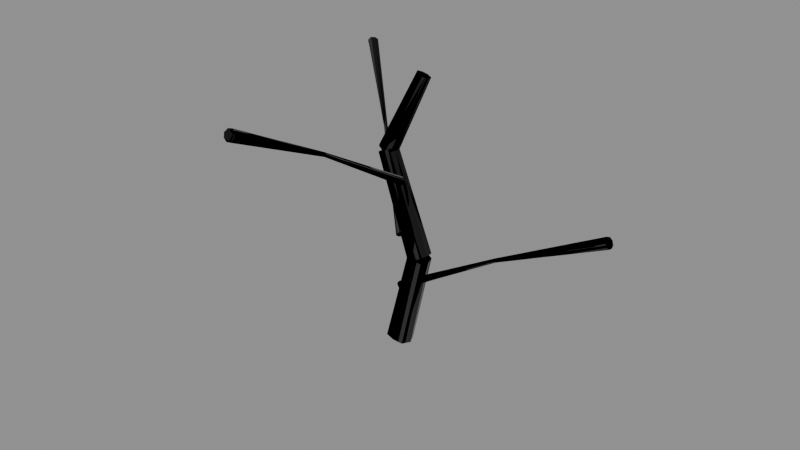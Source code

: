 # Source: debris.blend  (saved by Blender 5.2.44; exported with 4.5.12 LTS)
import bpy
from mathutils import Matrix  # noqa: F401  (used for matrix-valued properties, if any)

bpy.ops.wm.read_factory_settings(use_empty=True)
scene = bpy.context.scene
scene.name = 'Scene'

# ---- images (referenced by path relative to the original .blend; pixels are not part of the script)
import os
ASSET_DIR = os.environ.get("B2B_ASSET_DIR", "")  # directory of the original .blend (textures are referenced by path, not embedded)
HERE = os.path.dirname(os.path.abspath(__file__))  # packed textures are extracted next to this script under _unpacked/

def load_image(name, relpath, width, height, colorspace="sRGB"):
    """Load a texture the original file referenced (path relative to the .blend, or extracted next to this script)."""
    p = next((c for c in (os.path.join(HERE, relpath), os.path.join(ASSET_DIR, relpath)) if relpath and os.path.exists(c)), "")
    if p:
        img = bpy.data.images.load(p, check_existing=True)
        img.name = name
    else:  # same state as the original file: an image datablock whose file is absent (Cycles renders it pink)
        img = bpy.data.images.new(name, width, height)
        img.source = "FILE"
        img.filepath = "//" + (relpath or name)
    img.colorspace_settings.name = colorspace
    return img
img_mango_bark_color_png = load_image('mango_bark_color.png', '_unpacked/mango_bark_color.705b4da3.png', 1024, 1024, 'sRGB')
img_mango_bark_roughness_png = load_image('mango_bark_roughness.png', '_unpacked/mango_bark_roughness.a955977d.png', 1024, 1024, 'Non-Color')
img_mango_bark_normal_png = load_image('mango_bark_normal.png', '_unpacked/mango_bark_normal.a955977d.png', 1024, 1024, 'Non-Color')

# ---- materials (node trees are filled in below, after node groups)
mat_forest_bark_pbr = bpy.data.materials.new('Forest_Bark_PBR')

# ---- material node trees
mat_forest_bark_pbr.use_nodes = True; mat_forest_bark_pbr.node_tree.nodes.clear()
_N = mat_forest_bark_pbr.node_tree.nodes; _L = mat_forest_bark_pbr.node_tree.links
n0 = _N.new('ShaderNodeBsdfPrincipled'); n0.name = 'Principled BSDF'; n0.location = (-200, 100)
n0.inputs[10].default_value = 0.005
n1 = _N.new('ShaderNodeOutputMaterial'); n1.name = 'Material Output'; n1.location = (200, 100)
n2 = _N.new('ShaderNodeTexImage'); n2.name = 'Image Texture'; n2.location = (0, 0)
n2.image = img_mango_bark_color_png
n3 = _N.new('ShaderNodeTexImage'); n3.name = 'Image Texture.001'; n3.location = (0, 0)
n3.image = img_mango_bark_roughness_png
n4 = _N.new('ShaderNodeTexImage'); n4.name = 'Image Texture.002'; n4.location = (0, 0)
n4.image = img_mango_bark_normal_png
n5 = _N.new('ShaderNodeNormalMap'); n5.name = 'Normal Map'; n5.location = (0, 0)
n5.width = 160
_L.new(n0.outputs[0], n1.inputs[0])
_L.new(n2.outputs[0], n0.inputs[0])
_L.new(n3.outputs[0], n0.inputs[2])
_L.new(n4.outputs[0], n5.inputs[1])
_L.new(n5.outputs[0], n0.inputs[5])
n1.is_active_output = True

# ---- meshes
me_bark_024 = bpy.data.meshes.new('Bark.024')
me_bark_024.from_pydata([(-0.05894, 7.33e-18, 0.01123), (-0.04243, -0.04367, 0.0112), (0.04433, -0.006708, 0.4294), (0.02589, 0.03, 0.4303), (0.0006797, -0.05177, 0.003569), (0.08064, -0.01885, 0.4234), (0.04358, -0.04367, -0.005181), (0.1218, -0.01187, 0.415), (0.05894, -7.33e-18, -0.01123), (0.132, 0.03, 0.4101), (0.03981, 0.04098, -0.01051), (0.1184, 0.06947, 0.4099), (-0.0008919, 0.06793, -0.004682), (0.07923, 0.08889, 0.4159), (-0.04089, 0.04098, 0.004862), (0.04576, 0.06431, 0.4241), (0.02977, 0.03, 0.3974), (0.04552, -0.006728, 0.4069), (-0.1478, 0.03039, 0.8535), (-0.163, 0.06, 0.8446), (0.07876, -0.01888, 0.4227), (-0.1211, 0.01493, 0.8665), (0.1172, -0.01189, 0.4396), (-0.08853, 0.02457, 0.8806), (0.1282, 0.03, 0.4417), (-0.08093, 0.06, 0.8816), (0.1171, 0.06949, 0.434), (-0.08817, 0.09391, 0.876), (0.08149, 0.08892, 0.4167), (-0.1189, 0.1048, 0.8615), (0.04951, 0.06433, 0.4039), (-0.1449, 0.08808, 0.8509), (-0.1644, 0.06, 0.8799), (-0.1455, 0.03123, 0.8808), (-0.01885, 0.1287, 1.212), (-0.03329, 0.15, 1.212), (-0.1163, 0.01622, 0.8744), (0.002959, 0.1151, 1.208), (-0.08365, 0.02558, 0.8602), (0.0253, 0.126, 1.197), (-0.07965, 0.06, 0.8496), (0.02886, 0.15, 1.19), (-0.0908, 0.09294, 0.8447), (0.02126, 0.174, 1.186), (-0.1237, 0.1035, 0.8537), (-0.00247, 0.1791, 1.193), (-0.1488, 0.08728, 0.867), (-0.02249, 0.1713, 1.202), (-0.03108, 0.15, 1.211), (-0.02006, 0.1274, 1.213), (0.002715, 0.118, 1.208), (0.02389, 0.1274, 1.198), (0.03108, 0.15, 1.189), (0.02006, 0.1726, 1.187), (-0.002715, 0.182, 1.192), (-0.02389, 0.1726, 1.202), (-0.009878, 2.351e-18, 0.2805), (-0.007207, -0.01401, 0.276), (0.4968, -0.006133, 0.5693), (0.4953, 1.124e-18, 0.5719), (-5.232e-19, -0.01661, 0.264), (0.007207, -0.01401, 0.252), (0.5036, -0.006996, 0.558), (0.009878, -2.351e-18, 0.2475), (0.5045, -1.08e-18, 0.5564), (0.006763, 0.01314, 0.2527), (0.5034, 0.006595, 0.5583), (2.06e-18, 0.02179, 0.264), (0.5, 0.009838, 0.564), (-0.006763, 0.01314, 0.2753), (0.4971, 0.005732, 0.5689), (0.4959, 1.124e-18, 0.5722), (0.4973, -0.006133, 0.5695), (0.9926, -0.01648, 0.8287), (0.9883, 3.208e-18, 0.8374), (0.5, -0.008162, 0.564), (1.0, -0.02509, 0.814), (0.5031, -0.006996, 0.5577), (1.009, -0.01972, 0.7964), (0.5039, -1.08e-18, 0.5561), (1.011, -2.915e-18, 0.7927), (0.5029, 0.006595, 0.5581), (1.008, 0.01887, 0.7971), (1.0, 0.02491, 0.814), (0.4974, 0.005732, 0.5691), (0.993, 0.01563, 0.828), (0.9888, 0.0, 0.8364), (0.9921, -0.01768, 0.8298), (1.0, -0.025, 0.814), (1.008, -0.01768, 0.7982), (1.011, -3.062e-18, 0.7916), (1.008, 0.01768, 0.7982), (1.0, 0.025, 0.814), (0.9921, 0.01768, 0.8298), (-0.01212, 1.917e-18, 0.5011), (-0.01513, -0.01142, 0.5103), (-0.3753, 0.3327, 0.8135), (-0.3745, 0.3377, 0.8089), (-0.007461, -0.01354, 0.5221), (-0.3724, 0.3311, 0.819), (0.002548, -0.01142, 0.532), (-0.3674, 0.332, 0.824), (0.01212, -1.917e-18, 0.5309), (-0.3631, 0.3377, 0.8228), (0.0142, 0.01072, 0.5214), (-0.3616, 0.3431, 0.8187), (0.00979, 0.01776, 0.508), (-0.3643, 0.3458, 0.8124), (-0.002391, 0.01072, 0.501), (-0.3697, 0.3424, 0.8095), (-0.3738, 0.3377, 0.8084), (-0.3752, 0.3328, 0.813), (-0.7549, 0.6623, 1.058), (-0.7521, 0.6755, 1.044), (-0.3728, 0.3312, 0.8188), (-0.7499, 0.6555, 1.075), (-0.3683, 0.3322, 0.8242), (-0.7362, 0.6597, 1.089), (-0.3637, 0.3377, 0.8233), (-0.724, 0.6755, 1.086), (-0.3617, 0.343, 0.8192), (-0.7174, 0.6905, 1.075), (-0.3638, 0.3456, 0.8127), (-0.7249, 0.6953, 1.058), (-0.369, 0.3423, 0.8093), (-0.7384, 0.6879, 1.048), (-0.7514, 0.6755, 1.045), (-0.7562, 0.6614, 1.057), (-0.7499, 0.6555, 1.074), (-0.7363, 0.6614, 1.087), (-0.7234, 0.6755, 1.087), (-0.7186, 0.6895, 1.075), (-0.7249, 0.6954, 1.058), (-0.7385, 0.6895, 1.045), (-0.019, 1.223e-18, 0.7708), (-0.01559, -0.007284, 0.7582), (0.03692, -0.5013, 1.064), (0.03466, -0.4981, 1.069), (-0.002047, -0.008635, 0.754), (0.04274, -0.5023, 1.061), (0.01214, -0.007284, 0.7541), (0.04981, -0.5017, 1.061), (0.019, -1.223e-18, 0.7652), (0.05248, -0.4981, 1.067), (0.01463, 0.006834, 0.7772), (0.05109, -0.4947, 1.073), (0.002686, 0.01133, 0.7864), (0.04496, -0.493, 1.076), (-0.01139, 0.006834, 0.781), (0.03878, -0.4951, 1.074), (0.03471, -0.4981, 1.07), (0.03677, -0.5009, 1.064), (0.06873, -1.004, 1.306), (0.0617, -0.9962, 1.323), (0.0425, -0.5018, 1.061), (0.08365, -1.008, 1.296), (0.04957, -0.5013, 1.061), (0.1039, -1.005, 1.297), (0.05244, -0.4981, 1.066), (0.1109, -0.9962, 1.314), (0.05126, -0.4951, 1.073), (0.109, -0.9876, 1.331), (0.04526, -0.4936, 1.077), (0.09133, -0.9849, 1.34), (0.03898, -0.4955, 1.074), (0.0745, -0.9891, 1.334), (0.06287, -0.9962, 1.322), (0.06737, -1.004, 1.306), (0.08366, -1.008, 1.296), (0.1022, -1.004, 1.299), (0.1121, -0.9962, 1.314), (0.1076, -0.9881, 1.33), (0.09134, -0.9848, 1.34), (0.0728, -0.9881, 1.337)], [], [(0, 1, 2, 3), (1, 4, 5, 2), (4, 6, 7, 5), (6, 8, 9, 7), (8, 10, 11, 9), (10, 12, 13, 11), (12, 14, 15, 13), (14, 0, 3, 15), (16, 17, 18, 19), (17, 20, 21, 18), (20, 22, 23, 21), (22, 24, 25, 23), (24, 26, 27, 25), (26, 28, 29, 27), (28, 30, 31, 29), (30, 16, 19, 31), (32, 33, 34, 35), (33, 36, 37, 34), (36, 38, 39, 37), (38, 40, 41, 39), (40, 42, 43, 41), (42, 44, 45, 43), (44, 46, 47, 45), (46, 32, 35, 47), (48, 49, 50, 51, 52, 53, 54, 55), (56, 57, 58, 59), (57, 60, 75, 58), (60, 61, 62, 75), (61, 63, 64, 62), (63, 65, 66, 64), (65, 67, 68, 66), (67, 69, 70, 68), (69, 56, 59, 70), (71, 72, 73, 74), (72, 75, 76, 73), (75, 77, 78, 76), (77, 79, 80, 78), (79, 81, 82, 80), (81, 68, 83, 82), (68, 84, 85, 83), (84, 71, 74, 85), (86, 87, 88, 89, 90, 91, 92, 93), (94, 95, 96, 97), (95, 98, 99, 96), (98, 100, 101, 99), (100, 102, 103, 101), (102, 104, 105, 103), (104, 106, 107, 105), (106, 108, 109, 107), (108, 94, 97, 109), (110, 111, 112, 113), (111, 114, 115, 112), (114, 116, 117, 115), (116, 118, 119, 117), (118, 120, 121, 119), (120, 122, 123, 121), (122, 124, 125, 123), (124, 110, 113, 125), (126, 127, 128, 129, 130, 131, 132, 133), (134, 135, 136, 137), (135, 138, 139, 136), (138, 140, 141, 139), (140, 142, 143, 141), (142, 144, 145, 143), (144, 146, 147, 145), (146, 148, 149, 147), (148, 134, 137, 149), (150, 151, 152, 153), (151, 154, 155, 152), (154, 156, 157, 155), (156, 158, 159, 157), (158, 160, 161, 159), (160, 162, 163, 161), (162, 164, 165, 163), (164, 150, 153, 165), (166, 167, 168, 169, 170, 171, 172, 173)])
me_bark_024.polygons.foreach_set('use_smooth', [True] * 76)
_uv = me_bark_024.uv_layers.new(name='UVMap')
_uv.uv.foreach_set('vector', [0.0, 0.0, 0.25, 0.0, 0.25, 0.65, 0.0, 0.65, 0.25, 0.0, 0.5, 0.0, 0.5, 0.65, 0.25, 0.65, 0.5, 0.0, 0.75, 0.0, 0.75, 0.65, 0.5, 0.65, 0.75, 0.0, 1.0, 0.0, 1.0, 0.65, 0.75, 0.65, 1.0, 0.0, 1.25, 0.0, 1.25, 0.65, 1.0, 0.65, 1.25, 0.0, 1.5, 0.0, 1.5, 0.65, 1.25, 0.65, 1.5, 0.0, 1.75, 0.0, 1.75, 0.65, 1.5, 0.65, 1.75, 0.0, 2.0, 0.0, 2.0, 0.65, 1.75, 0.65, 0.0, 0.65, 0.25, 0.65, 0.25, 1.3, 0.0, 1.3, 0.25, 0.65, 0.5, 0.65, 0.5, 1.3, 0.25, 1.3, 0.5, 0.65, 0.75, 0.65, 0.75, 1.3, 0.5, 1.3, 0.75, 0.65, 1.0, 0.65, 1.0, 1.3, 0.75, 1.3, 1.0, 0.65, 1.25, 0.65, 1.25, 1.3, 1.0, 1.3, 1.25, 0.65, 1.5, 0.65, 1.5, 1.3, 1.25, 1.3, 1.5, 0.65, 1.75, 0.65, 1.75, 1.3, 1.5, 1.3, 1.75, 0.65, 2.0, 0.65, 2.0, 1.3, 1.75, 1.3, 0.0, 1.3, 0.25, 1.3, 0.25, 1.95, 0.0, 1.95, 0.25, 1.3, 0.5, 1.3, 0.5, 1.95, 0.25, 1.95, 0.5, 1.3, 0.75, 1.3, 0.75, 1.95, 0.5, 1.95, 0.75, 1.3, 1.0, 1.3, 1.0, 1.95, 0.75, 1.95, 1.0, 1.3, 1.25, 1.3, 1.25, 1.95, 1.0, 1.95, 1.25, 1.3, 1.5, 1.3, 1.5, 1.95, 1.25, 1.95, 1.5, 1.3, 1.75, 1.3, 1.75, 1.95, 1.5, 1.95, 1.75, 1.3, 2.0, 1.3, 2.0, 1.95, 1.75, 1.95, 1.0, 0.5, 0.8536, 0.8536, 0.5, 1.0, 0.1464, 0.8536, 0.0, 0.5, 0.1464, 0.1464, 0.5, 0.0, 0.8536, 0.1464, 0.0, 0.0, 0.25, 0.0, 0.25, 0.65, 0.0, 0.65, 0.25, 0.0, 0.5, 0.0, 0.5, 0.65, 0.25, 0.65, 0.5, 0.0, 0.75, 0.0, 0.75, 0.65, 0.5, 0.65, 0.75, 0.0, 1.0, 0.0, 1.0, 0.65, 0.75, 0.65, 1.0, 0.0, 1.25, 0.0, 1.25, 0.65, 1.0, 0.65, 1.25, 0.0, 1.5, 0.0, 1.5, 0.65, 1.25, 0.65, 1.5, 0.0, 1.75, 0.0, 1.75, 0.65, 1.5, 0.65, 1.75, 0.0, 2.0, 0.0, 2.0, 0.65, 1.75, 0.65, 0.0, 0.65, 0.25, 0.65, 0.25, 1.3, 0.0, 1.3, 0.25, 0.65, 0.5, 0.65, 0.5, 1.3, 0.25, 1.3, 0.5, 0.65, 0.75, 0.65, 0.75, 1.3, 0.5, 1.3, 0.75, 0.65, 1.0, 0.65, 1.0, 1.3, 0.75, 1.3, 1.0, 0.65, 1.25, 0.65, 1.25, 1.3, 1.0, 1.3, 1.25, 0.65, 1.5, 0.65, 1.5, 1.3, 1.25, 1.3, 1.5, 0.65, 1.75, 0.65, 1.75, 1.3, 1.5, 1.3, 1.75, 0.65, 2.0, 0.65, 2.0, 1.3, 1.75, 1.3, 1.0, 0.5, 0.8536, 0.8536, 0.5, 1.0, 0.1464, 0.8536, 0.0, 0.5, 0.1464, 0.1464, 0.5, 0.0, 0.8536, 0.1464, 0.0, 0.0, 0.25, 0.0, 0.25, 0.65, 0.0, 0.65, 0.25, 0.0, 0.5, 0.0, 0.5, 0.65, 0.25, 0.65, 0.5, 0.0, 0.75, 0.0, 0.75, 0.65, 0.5, 0.65, 0.75, 0.0, 1.0, 0.0, 1.0, 0.65, 0.75, 0.65, 1.0, 0.0, 1.25, 0.0, 1.25, 0.65, 1.0, 0.65, 1.25, 0.0, 1.5, 0.0, 1.5, 0.65, 1.25, 0.65, 1.5, 0.0, 1.75, 0.0, 1.75, 0.65, 1.5, 0.65, 1.75, 0.0, 2.0, 0.0, 2.0, 0.65, 1.75, 0.65, 0.0, 0.65, 0.25, 0.65, 0.25, 1.3, 0.0, 1.3, 0.25, 0.65, 0.5, 0.65, 0.5, 1.3, 0.25, 1.3, 0.5, 0.65, 0.75, 0.65, 0.75, 1.3, 0.5, 1.3, 0.75, 0.65, 1.0, 0.65, 1.0, 1.3, 0.75, 1.3, 1.0, 0.65, 1.25, 0.65, 1.25, 1.3, 1.0, 1.3, 1.25, 0.65, 1.5, 0.65, 1.5, 1.3, 1.25, 1.3, 1.5, 0.65, 1.75, 0.65, 1.75, 1.3, 1.5, 1.3, 1.75, 0.65, 2.0, 0.65, 2.0, 1.3, 1.75, 1.3, 1.0, 0.5, 0.8536, 0.8536, 0.5, 1.0, 0.1464, 0.8536, 0.0, 0.5, 0.1464, 0.1464, 0.5, 0.0, 0.8536, 0.1464, 0.0, 0.0, 0.25, 0.0, 0.25, 0.65, 0.0, 0.65, 0.25, 0.0, 0.5, 0.0, 0.5, 0.65, 0.25, 0.65, 0.5, 0.0, 0.75, 0.0, 0.75, 0.65, 0.5, 0.65, 0.75, 0.0, 1.0, 0.0, 1.0, 0.65, 0.75, 0.65, 1.0, 0.0, 1.25, 0.0, 1.25, 0.65, 1.0, 0.65, 1.25, 0.0, 1.5, 0.0, 1.5, 0.65, 1.25, 0.65, 1.5, 0.0, 1.75, 0.0, 1.75, 0.65, 1.5, 0.65, 1.75, 0.0, 2.0, 0.0, 2.0, 0.65, 1.75, 0.65, 0.0, 0.65, 0.25, 0.65, 0.25, 1.3, 0.0, 1.3, 0.25, 0.65, 0.5, 0.65, 0.5, 1.3, 0.25, 1.3, 0.5, 0.65, 0.75, 0.65, 0.75, 1.3, 0.5, 1.3, 0.75, 0.65, 1.0, 0.65, 1.0, 1.3, 0.75, 1.3, 1.0, 0.65, 1.25, 0.65, 1.25, 1.3, 1.0, 1.3, 1.25, 0.65, 1.5, 0.65, 1.5, 1.3, 1.25, 1.3, 1.5, 0.65, 1.75, 0.65, 1.75, 1.3, 1.5, 1.3, 1.75, 0.65, 2.0, 0.65, 2.0, 1.3, 1.75, 1.3, 1.0, 0.5, 0.8536, 0.8536, 0.5, 1.0, 0.1464, 0.8536, 0.0, 0.5, 0.1464, 0.1464, 0.5, 0.0, 0.8536, 0.1464])
me_bark_024.materials.append(mat_forest_bark_pbr)
me_bark_024.update()

# ---- objects
ob_bark = bpy.data.objects.new('Bark', me_bark_024)

# ---- transforms, parenting, visibility, modifiers, constraints
ob_bark.location = (0.0, 0.0, 0.0)

# ---- collection membership
scene.collection.objects.link(ob_bark)

# ---- scene / render settings (as saved in the file)
scene.frame_start = 1; scene.frame_end = 250; scene.frame_set(1)
scene.render.engine = 'BLENDER_EEVEE_NEXT'
scene.render.bake_bias = 0.0
scene.render.bake_samples = 0
scene.render.compositor_device = 'GPU'
scene.eevee.use_volume_custom_range = False
scene.eevee.fast_gi_thickness_near = 0.1
scene.eevee.fast_gi_thickness_far = 0.0
scene.eevee.ray_tracing_options.screen_trace_thickness = 0.1
bpy.context.view_layer.update()

# ---- added for rendering (the .blend has no active camera and no usable light): camera, sun + grey world if the file has none
cam_auto = bpy.data.cameras.new('AutoCamera')
cam_auto.lens = 50.0
cam_auto.sensor_width = 36.0
cam_auto.clip_end = 1000.0
ob_auto_camera = bpy.data.objects.new('AutoCamera', cam_auto)
scene.collection.objects.link(ob_auto_camera)
ob_auto_camera.location = (2.71965, -3.26665, 2.73807)
ob_auto_camera.rotation_euler = (1.09748, -7.21219e-08, 0.694738)
scene.camera = ob_auto_camera
light_auto_sun = bpy.data.lights.new('AutoSun', 'SUN')
light_auto_sun.energy = 3.0
light_auto_sun.angle = 0.0523599
ob_auto_sun = bpy.data.objects.new('AutoSun', light_auto_sun)
scene.collection.objects.link(ob_auto_sun)
ob_auto_sun.rotation_euler = (0.872665, 0.174533, 0.523599)
if scene.world is None:
    world_auto = bpy.data.worlds.new('AutoWorld')
    world_auto.color = (0.3, 0.3, 0.3)
    scene.world = world_auto
bpy.context.view_layer.update()

